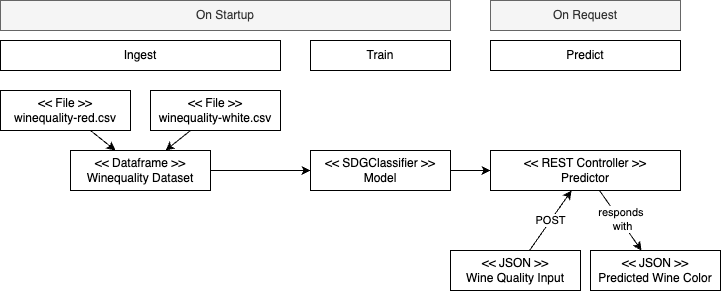

The diagram above was exported from draw.io. Its source (the exported page's mxGraphModel, read from the mxfile embedded in the PNG):
<mxGraphModel dx="819" dy="1499" grid="1" gridSize="10" guides="1" tooltips="1" connect="1" arrows="1" fold="1" page="1" pageScale="1" pageWidth="827" pageHeight="1169" math="0" shadow="0">
  <root>
    <mxCell id="0" />
    <mxCell id="1" parent="0" />
    <mxCell id="7" style="edgeStyle=none;html=1;" parent="1" source="2" target="4" edge="1">
      <mxGeometry relative="1" as="geometry" />
    </mxCell>
    <mxCell id="2" value="&amp;lt;&amp;lt; File &amp;gt;&amp;gt;&lt;div&gt;winequality-red.csv&lt;/div&gt;" style="rounded=0;whiteSpace=wrap;html=1;" parent="1" vertex="1">
      <mxGeometry x="60" y="70" width="130" height="40" as="geometry" />
    </mxCell>
    <mxCell id="8" style="edgeStyle=none;html=1;" parent="1" source="3" target="4" edge="1">
      <mxGeometry relative="1" as="geometry" />
    </mxCell>
    <mxCell id="3" value="&amp;lt;&amp;lt; File &amp;gt;&amp;gt;&lt;div&gt;winequality-white.csv&lt;/div&gt;" style="rounded=0;whiteSpace=wrap;html=1;" parent="1" vertex="1">
      <mxGeometry x="210" y="70" width="130" height="40" as="geometry" />
    </mxCell>
    <mxCell id="10" style="edgeStyle=none;html=1;" parent="1" source="4" target="9" edge="1">
      <mxGeometry relative="1" as="geometry" />
    </mxCell>
    <mxCell id="4" value="&amp;lt;&amp;lt; Dataframe &amp;gt;&amp;gt;&lt;div&gt;Winequality Dataset&lt;/div&gt;" style="rounded=0;whiteSpace=wrap;html=1;" parent="1" vertex="1">
      <mxGeometry x="130" y="130" width="140" height="40" as="geometry" />
    </mxCell>
    <mxCell id="20" style="edgeStyle=none;html=1;" parent="1" source="9" target="18" edge="1">
      <mxGeometry relative="1" as="geometry" />
    </mxCell>
    <mxCell id="9" value="&amp;lt;&amp;lt; SDGClassifier &amp;gt;&amp;gt;&lt;div&gt;Model&lt;/div&gt;" style="rounded=0;whiteSpace=wrap;html=1;" parent="1" vertex="1">
      <mxGeometry x="370" y="130" width="140" height="40" as="geometry" />
    </mxCell>
    <mxCell id="11" value="Ingest" style="rounded=0;whiteSpace=wrap;html=1;" parent="1" vertex="1">
      <mxGeometry x="60" y="20" width="280" height="30" as="geometry" />
    </mxCell>
    <mxCell id="12" value="Train" style="rounded=0;whiteSpace=wrap;html=1;" parent="1" vertex="1">
      <mxGeometry x="370" y="20" width="140" height="30" as="geometry" />
    </mxCell>
    <mxCell id="15" value="Predict" style="rounded=0;whiteSpace=wrap;html=1;" parent="1" vertex="1">
      <mxGeometry x="550" y="20" width="190" height="30" as="geometry" />
    </mxCell>
    <mxCell id="18" value="&amp;lt;&amp;lt; REST Controller &amp;gt;&amp;gt;&lt;div&gt;Predictor&lt;/div&gt;" style="rounded=0;whiteSpace=wrap;html=1;" parent="1" vertex="1">
      <mxGeometry x="550" y="130" width="190" height="40" as="geometry" />
    </mxCell>
    <mxCell id="23" value="On Startup" style="rounded=0;whiteSpace=wrap;html=1;fillColor=#f5f5f5;fontColor=#333333;strokeColor=#666666;" vertex="1" parent="1">
      <mxGeometry x="60" y="-20" width="450" height="30" as="geometry" />
    </mxCell>
    <mxCell id="24" value="On Request" style="rounded=0;whiteSpace=wrap;html=1;fillColor=#f5f5f5;fontColor=#333333;strokeColor=#666666;" vertex="1" parent="1">
      <mxGeometry x="550" y="-20" width="190" height="30" as="geometry" />
    </mxCell>
    <mxCell id="26" value="POST" style="edgeStyle=none;html=1;" edge="1" parent="1" source="27" target="18">
      <mxGeometry relative="1" as="geometry">
        <mxPoint x="630" y="170" as="targetPoint" />
      </mxGeometry>
    </mxCell>
    <mxCell id="27" value="&amp;lt;&amp;lt; JSON &amp;gt;&amp;gt;&lt;div&gt;&lt;span style=&quot;background-color: transparent;&quot;&gt;Wine Quality Input&lt;/span&gt;&lt;/div&gt;" style="rounded=0;whiteSpace=wrap;html=1;" vertex="1" parent="1">
      <mxGeometry x="510" y="230" width="130" height="40" as="geometry" />
    </mxCell>
    <mxCell id="28" style="edgeStyle=none;html=1;" edge="1" parent="1" target="30" source="18">
      <mxGeometry relative="1" as="geometry">
        <mxPoint x="826" y="270" as="sourcePoint" />
      </mxGeometry>
    </mxCell>
    <mxCell id="29" value="responds&amp;nbsp;&lt;div&gt;with&lt;/div&gt;" style="edgeLabel;html=1;align=center;verticalAlign=middle;resizable=0;points=[];" vertex="1" connectable="0" parent="28">
      <mxGeometry x="-0.0102" y="2" relative="1" as="geometry">
        <mxPoint as="offset" />
      </mxGeometry>
    </mxCell>
    <mxCell id="30" value="&amp;lt;&amp;lt; JSON &amp;gt;&amp;gt;&lt;div&gt;Predicted Wine Color&lt;/div&gt;" style="rounded=0;whiteSpace=wrap;html=1;" vertex="1" parent="1">
      <mxGeometry x="650" y="230" width="130" height="40" as="geometry" />
    </mxCell>
  </root>
</mxGraphModel>